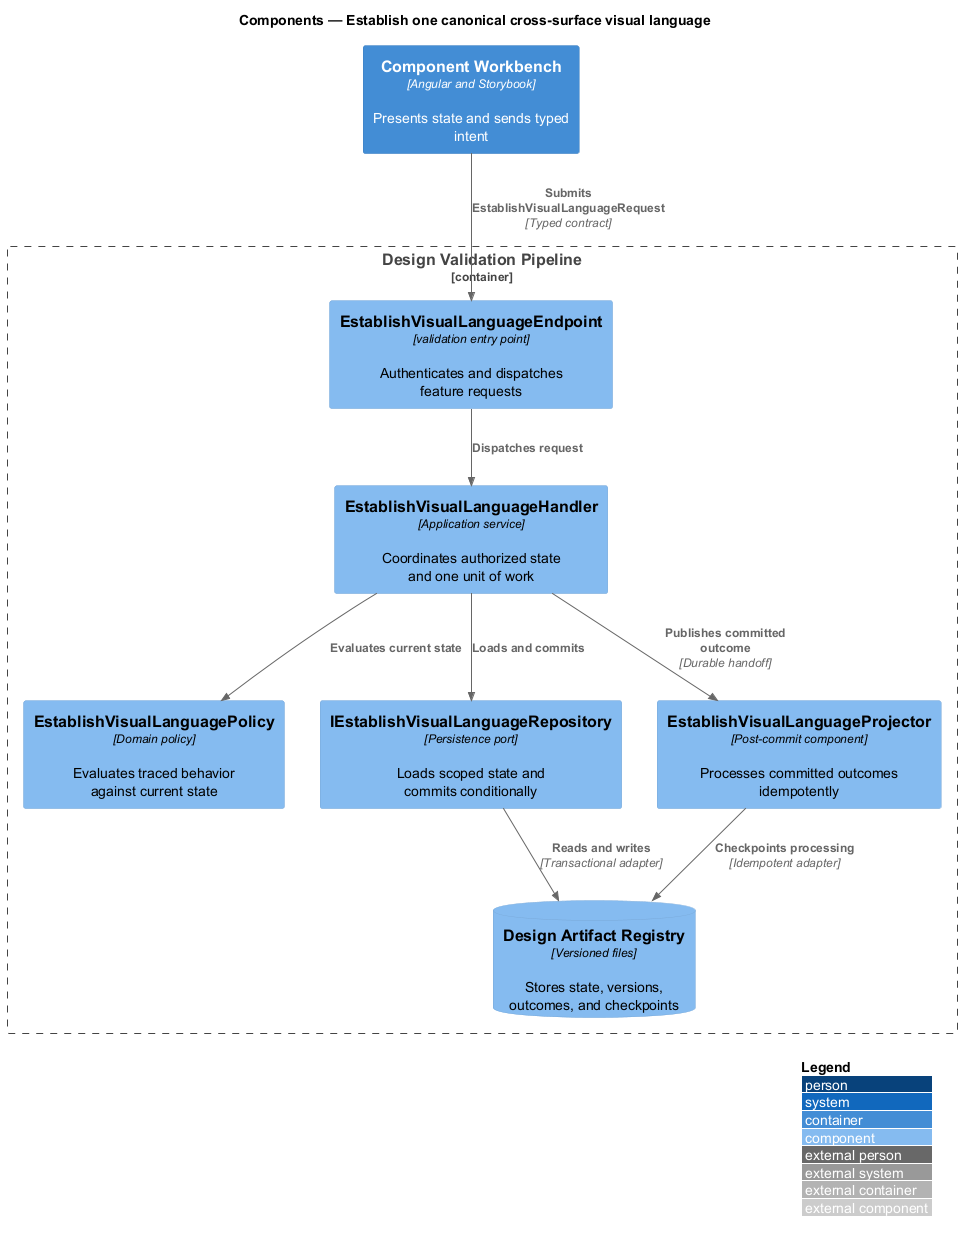

The diagram above was rendered by PlantUML. Its source (embedded in the PNG):
@startuml
!include <C4/C4_Component>
LAYOUT_WITH_LEGEND()
title Components — Establish one canonical cross-surface visual language

Container(frontend, "Component Workbench", "Angular and Storybook", "Presents state and sends typed intent")
Container_Boundary(backend, "Design Validation Pipeline") {
  Component(endpoint, "EstablishVisualLanguageEndpoint", "validation entry point", "Authenticates and dispatches feature requests")
  Component(handler, "EstablishVisualLanguageHandler", "Application service", "Coordinates authorized state and one unit of work")
  Component(policy, "EstablishVisualLanguagePolicy", "Domain policy", "Evaluates traced behavior against current state")
  Component(repository, "IEstablishVisualLanguageRepository", "Persistence port", "Loads scoped state and commits conditionally")
  Component(projector, "EstablishVisualLanguageProjector", "Post-commit component", "Processes committed outcomes idempotently")
  ComponentDb(store, "Design Artifact Registry", "Versioned files", "Stores state, versions, outcomes, and checkpoints")
}

Rel(frontend, endpoint, "Submits EstablishVisualLanguageRequest", "Typed contract")
Rel(endpoint, handler, "Dispatches request")
Rel(handler, policy, "Evaluates current state")
Rel(handler, repository, "Loads and commits")
Rel(repository, store, "Reads and writes", "Transactional adapter")
Rel(handler, projector, "Publishes committed outcome", "Durable handoff")
Rel(projector, store, "Checkpoints processing", "Idempotent adapter")
@enduml